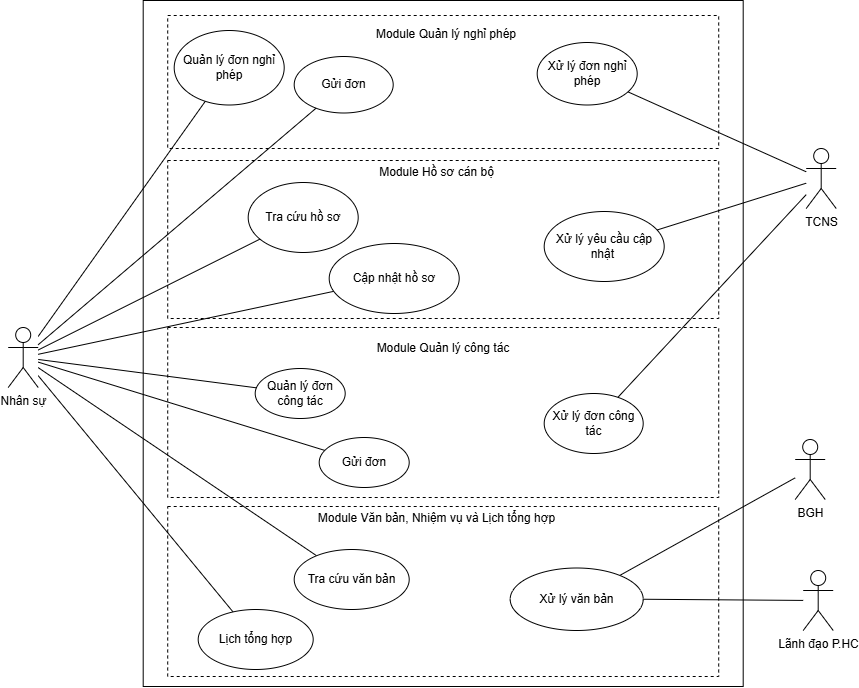

The diagram above was exported from draw.io. Its source (the exported page's mxGraphModel, read from the mxfile embedded in the PNG):
<mxGraphModel dx="1471" dy="683" grid="0" gridSize="10" guides="1" tooltips="1" connect="1" arrows="1" fold="1" page="1" pageScale="1" pageWidth="827" pageHeight="1169" math="0" shadow="0">
  <root>
    <mxCell id="0" />
    <mxCell id="1" parent="0" />
    <mxCell id="6SeWSaaafpC_lvyYagty-1" parent="1" style="rounded=0;whiteSpace=wrap;html=1;movable=1;resizable=1;rotatable=1;deletable=1;editable=1;locked=0;connectable=1;" value="" vertex="1">
      <mxGeometry height="686" width="600" x="519" y="493" as="geometry" />
    </mxCell>
    <mxCell id="6SeWSaaafpC_lvyYagty-7" parent="1" style="shape=umlActor;verticalLabelPosition=bottom;verticalAlign=top;html=1;" value="TCNS" vertex="1">
      <mxGeometry height="60" width="30" x="1182" y="641" as="geometry" />
    </mxCell>
    <mxCell id="6SeWSaaafpC_lvyYagty-10" parent="1" style="shape=umlActor;verticalLabelPosition=bottom;verticalAlign=top;html=1;outlineConnect=0;" value="BGH" vertex="1">
      <mxGeometry height="60" width="30" x="1171" y="932" as="geometry" />
    </mxCell>
    <mxCell id="6SeWSaaafpC_lvyYagty-30" parent="1" style="text;align=center;verticalAlign=middle;spacingLeft=3;spacingRight=3;rotatable=0;points=[[0,0.5],[1,0.5]];portConstraint=eastwest;html=1;" value="Module Hồ sơ cán bộ" vertex="1">
      <mxGeometry height="23" width="227" x="699" y="653" as="geometry" />
    </mxCell>
    <mxCell id="6SeWSaaafpC_lvyYagty-51" parent="1" style="text;html=1;align=center;verticalAlign=middle;resizable=0;points=[];autosize=1;" value="Module Văn bản, Nhiệm vụ và Lịch tổng hợp" vertex="1">
      <mxGeometry height="26" width="255" x="685" y="998" as="geometry" />
    </mxCell>
    <mxCell id="iNhMa6TRhgK6oaxmW0XU-1" parent="1" style="rounded=0;whiteSpace=wrap;html=1;fillColor=none;dashed=1;" value="" vertex="1">
      <mxGeometry height="133" width="551" x="543.5" y="508" as="geometry" />
    </mxCell>
    <mxCell id="oSErPgcP3PlMC2jciWJE-1" parent="1" style="shape=umlActor;verticalLabelPosition=bottom;verticalAlign=top;html=1;outlineConnect=0;" value="Nhân sự" vertex="1">
      <mxGeometry height="60" width="30" x="384" y="820" as="geometry" />
    </mxCell>
    <mxCell id="FTTATbWOQcjPQE6M5N06-1" parent="1" style="text;html=1;align=center;verticalAlign=middle;whiteSpace=wrap;rounded=0;" value="Module Quản lý công tác" vertex="1">
      <mxGeometry height="30" width="220" x="709" y="826" as="geometry" />
    </mxCell>
    <mxCell id="6SeWSaaafpC_lvyYagty-24" parent="1" style="ellipse;whiteSpace=wrap;html=1;" value="Xử lý đơn nghỉ phép" vertex="1">
      <mxGeometry height="62.5" width="100" x="913" y="535" as="geometry" />
    </mxCell>
    <mxCell id="6SeWSaaafpC_lvyYagty-23" parent="1" style="ellipse;whiteSpace=wrap;html=1;" value="Gửi đơn" vertex="1">
      <mxGeometry height="56.5" width="99" x="670" y="549" as="geometry" />
    </mxCell>
    <mxCell id="6SeWSaaafpC_lvyYagty-22" parent="1" style="ellipse;whiteSpace=wrap;html=1;" value="Quản lý đơn nghỉ phép" vertex="1">
      <mxGeometry height="74.5" width="110" x="550" y="523" as="geometry" />
    </mxCell>
    <mxCell id="6SeWSaaafpC_lvyYagty-37" parent="1" style="ellipse;whiteSpace=wrap;html=1;" value="Xử lý đơn công tác" vertex="1">
      <mxGeometry height="60" width="99" x="920" y="886" as="geometry" />
    </mxCell>
    <mxCell id="6SeWSaaafpC_lvyYagty-38" parent="1" style="ellipse;whiteSpace=wrap;html=1;" value="Quản lý đơn công tác" vertex="1">
      <mxGeometry height="50" width="90" x="631" y="861" as="geometry" />
    </mxCell>
    <mxCell id="YR0LZnM3KdVU-TtcH8BS-1" parent="1" style="rounded=0;whiteSpace=wrap;html=1;fillColor=none;dashed=1;" value="" vertex="1">
      <mxGeometry height="158" width="551" x="543.5" y="653" as="geometry" />
    </mxCell>
    <mxCell id="6SeWSaaafpC_lvyYagty-32" parent="1" style="ellipse;whiteSpace=wrap;html=1;" value="Tra cứu hồ sơ" vertex="1">
      <mxGeometry height="70" width="110" x="624" y="675" as="geometry" />
    </mxCell>
    <mxCell id="6SeWSaaafpC_lvyYagty-33" parent="1" style="ellipse;whiteSpace=wrap;html=1;" value="Cập nhật hồ sơ" vertex="1">
      <mxGeometry height="70" width="130" x="705" y="736" as="geometry" />
    </mxCell>
    <mxCell id="6SeWSaaafpC_lvyYagty-54" parent="1" style="ellipse;whiteSpace=wrap;html=1;" value="Xử lý yêu cầu cập nhật " vertex="1">
      <mxGeometry height="70" width="120" x="920" y="704" as="geometry" />
    </mxCell>
    <mxCell id="YR0LZnM3KdVU-TtcH8BS-2" edge="1" parent="1" source="oSErPgcP3PlMC2jciWJE-1" style="endArrow=none;html=1;rounded=0;" target="6SeWSaaafpC_lvyYagty-22" value="">
      <mxGeometry height="50" relative="1" width="50" as="geometry">
        <mxPoint x="828" y="878" as="sourcePoint" />
        <mxPoint x="878" y="828" as="targetPoint" />
      </mxGeometry>
    </mxCell>
    <mxCell id="YR0LZnM3KdVU-TtcH8BS-3" edge="1" parent="1" source="oSErPgcP3PlMC2jciWJE-1" style="endArrow=none;html=1;rounded=0;" target="6SeWSaaafpC_lvyYagty-23" value="">
      <mxGeometry height="50" relative="1" width="50" as="geometry">
        <mxPoint x="419" y="908" as="sourcePoint" />
        <mxPoint x="595" y="605" as="targetPoint" />
      </mxGeometry>
    </mxCell>
    <mxCell id="YR0LZnM3KdVU-TtcH8BS-4" edge="1" parent="1" source="oSErPgcP3PlMC2jciWJE-1" style="endArrow=none;html=1;rounded=0;" target="6SeWSaaafpC_lvyYagty-32" value="">
      <mxGeometry height="50" relative="1" width="50" as="geometry">
        <mxPoint x="419" y="919" as="sourcePoint" />
        <mxPoint x="707" y="641" as="targetPoint" />
      </mxGeometry>
    </mxCell>
    <mxCell id="6SeWSaaafpC_lvyYagty-27" parent="1" style="text;html=1;align=center;verticalAlign=middle;whiteSpace=wrap;rounded=0;" value="Module Quản lý nghỉ phép" vertex="1">
      <mxGeometry height="30" width="220" x="712" y="512" as="geometry" />
    </mxCell>
    <mxCell id="YR0LZnM3KdVU-TtcH8BS-5" edge="1" parent="1" source="oSErPgcP3PlMC2jciWJE-1" style="endArrow=none;html=1;rounded=0;" target="6SeWSaaafpC_lvyYagty-33" value="">
      <mxGeometry height="50" relative="1" width="50" as="geometry">
        <mxPoint x="429" y="929" as="sourcePoint" />
        <mxPoint x="655" y="747" as="targetPoint" />
      </mxGeometry>
    </mxCell>
    <mxCell id="YR0LZnM3KdVU-TtcH8BS-6" edge="1" parent="1" source="oSErPgcP3PlMC2jciWJE-1" style="endArrow=none;html=1;rounded=0;" target="6SeWSaaafpC_lvyYagty-38" value="">
      <mxGeometry height="50" relative="1" width="50" as="geometry">
        <mxPoint x="419" y="928" as="sourcePoint" />
        <mxPoint x="728" y="802" as="targetPoint" />
      </mxGeometry>
    </mxCell>
    <mxCell id="YR0LZnM3KdVU-TtcH8BS-7" edge="1" parent="1" source="oSErPgcP3PlMC2jciWJE-1" style="endArrow=none;html=1;rounded=0;" target="6SeWSaaafpC_lvyYagty-73" value="">
      <mxGeometry height="50" relative="1" width="50" as="geometry">
        <mxPoint x="419" y="931" as="sourcePoint" />
        <mxPoint x="632" y="888" as="targetPoint" />
      </mxGeometry>
    </mxCell>
    <mxCell id="YR0LZnM3KdVU-TtcH8BS-8" edge="1" parent="1" source="oSErPgcP3PlMC2jciWJE-1" style="endArrow=none;html=1;rounded=0;" target="6SeWSaaafpC_lvyYagty-47" value="">
      <mxGeometry height="50" relative="1" width="50" as="geometry">
        <mxPoint x="419" y="934" as="sourcePoint" />
        <mxPoint x="702" y="938" as="targetPoint" />
      </mxGeometry>
    </mxCell>
    <mxCell id="2GKSFNP-UcwGOJM4PfkJ-4" parent="1" style="shape=umlActor;verticalLabelPosition=bottom;verticalAlign=top;html=1;outlineConnect=0;" value="Lãnh đạo P.HC" vertex="1">
      <mxGeometry height="60" width="30" x="1179" y="1063" as="geometry" />
    </mxCell>
    <mxCell id="ZDsQCZyPTYvo6g37rHUS-1" edge="1" parent="1" source="oSErPgcP3PlMC2jciWJE-1" style="endArrow=none;html=1;rounded=0;" target="6SeWSaaafpC_lvyYagty-81" value="">
      <mxGeometry height="50" relative="1" width="50" as="geometry">
        <mxPoint x="419" y="940" as="sourcePoint" />
        <mxPoint x="647" y="1035" as="targetPoint" />
      </mxGeometry>
    </mxCell>
    <mxCell id="dioEeTcL-0Nxf-OrdoOE-1" edge="1" parent="1" source="6SeWSaaafpC_lvyYagty-24" style="endArrow=none;html=1;rounded=0;" target="6SeWSaaafpC_lvyYagty-7" value="">
      <mxGeometry height="50" relative="1" width="50" as="geometry">
        <mxPoint x="419" y="918" as="sourcePoint" />
        <mxPoint x="706" y="612" as="targetPoint" />
      </mxGeometry>
    </mxCell>
    <mxCell id="dioEeTcL-0Nxf-OrdoOE-2" edge="1" parent="1" source="6SeWSaaafpC_lvyYagty-54" style="endArrow=none;html=1;rounded=0;" target="6SeWSaaafpC_lvyYagty-7" value="">
      <mxGeometry height="50" relative="1" width="50" as="geometry">
        <mxPoint x="1014" y="594" as="sourcePoint" />
        <mxPoint x="1192" y="674" as="targetPoint" />
      </mxGeometry>
    </mxCell>
    <mxCell id="dioEeTcL-0Nxf-OrdoOE-3" edge="1" parent="1" source="6SeWSaaafpC_lvyYagty-37" style="endArrow=none;html=1;rounded=0;" target="6SeWSaaafpC_lvyYagty-7" value="">
      <mxGeometry height="50" relative="1" width="50" as="geometry">
        <mxPoint x="1043" y="732" as="sourcePoint" />
        <mxPoint x="1192" y="686" as="targetPoint" />
      </mxGeometry>
    </mxCell>
    <mxCell id="dioEeTcL-0Nxf-OrdoOE-4" edge="1" parent="1" source="6SeWSaaafpC_lvyYagty-48" style="endArrow=none;html=1;rounded=0;" target="6SeWSaaafpC_lvyYagty-10" value="">
      <mxGeometry height="50" relative="1" width="50" as="geometry">
        <mxPoint x="1004" y="900" as="sourcePoint" />
        <mxPoint x="1192" y="697" as="targetPoint" />
      </mxGeometry>
    </mxCell>
    <mxCell id="dioEeTcL-0Nxf-OrdoOE-5" edge="1" parent="1" source="6SeWSaaafpC_lvyYagty-48" style="endArrow=none;html=1;rounded=0;" target="2GKSFNP-UcwGOJM4PfkJ-4" value="">
      <mxGeometry height="50" relative="1" width="50" as="geometry">
        <mxPoint x="978" y="1049" as="sourcePoint" />
        <mxPoint x="1181" y="977" as="targetPoint" />
      </mxGeometry>
    </mxCell>
    <mxCell id="dioEeTcL-0Nxf-OrdoOE-6" parent="1" style="rounded=0;whiteSpace=wrap;html=1;fillColor=none;dashed=1;" value="" vertex="1">
      <mxGeometry height="170" width="551" x="543.5" y="999" as="geometry" />
    </mxCell>
    <mxCell id="dioEeTcL-0Nxf-OrdoOE-7" parent="1" style="rounded=0;whiteSpace=wrap;html=1;fillColor=none;dashed=1;" value="" vertex="1">
      <mxGeometry height="170" width="551" x="543.5" y="820" as="geometry" />
    </mxCell>
    <mxCell id="6SeWSaaafpC_lvyYagty-73" parent="1" style="ellipse;whiteSpace=wrap;html=1;" value="Gửi đơn" vertex="1">
      <mxGeometry height="50" width="90" x="695" y="930" as="geometry" />
    </mxCell>
    <mxCell id="6SeWSaaafpC_lvyYagty-47" parent="1" style="ellipse;whiteSpace=wrap;html=1;" value="Tra cứu văn bản" vertex="1">
      <mxGeometry height="60" width="115" x="670" y="1042" as="geometry" />
    </mxCell>
    <mxCell id="6SeWSaaafpC_lvyYagty-48" parent="1" style="ellipse;whiteSpace=wrap;html=1;" value="Xử lý văn bản" vertex="1">
      <mxGeometry height="62.5" width="133" x="886" y="1060.5" as="geometry" />
    </mxCell>
    <mxCell id="6SeWSaaafpC_lvyYagty-81" parent="1" style="ellipse;whiteSpace=wrap;html=1;" value="Lịch tổng hợp" vertex="1">
      <mxGeometry height="60" width="115" x="574" y="1102" as="geometry" />
    </mxCell>
  </root>
</mxGraphModel>